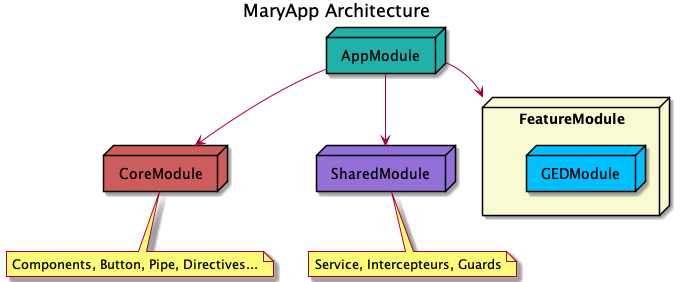

The diagram above was rendered by PlantUML. Its source (embedded in the PNG):
@startuml
skinparam NodeBackgroundColor DeepSkyBlue 

title MaryApp Architecture

/' Nodes '/
node  AppModule #LightSeaGreen
node CoreModule #IndianRed
note bottom : Components, Button, Pipe, Directives...
node SharedModule #MediumPurple
note bottom : Service, Intercepteurs, Guards
node FeatureModule #LightGoldenRodYellow { 
    node GEDModule
}

/' Relations '/
AppModule --> CoreModule
AppModule --> SharedModule
AppModule --> FeatureModule


@enduml